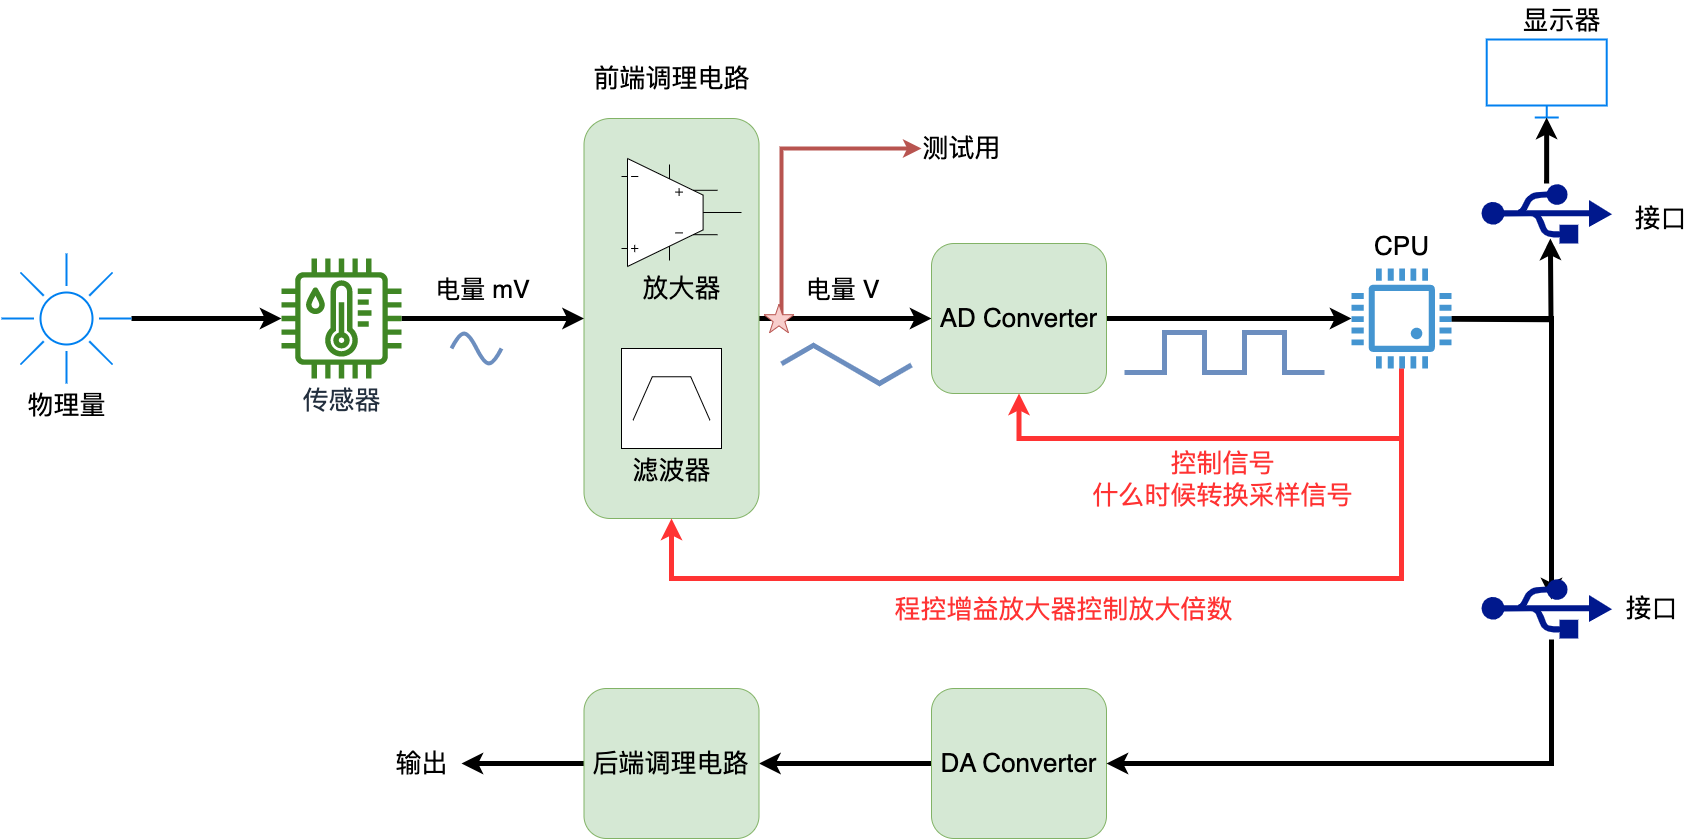

The diagram above was exported from draw.io. Its source (the exported page's mxGraphModel, read from the mxfile embedded in the PNG):
<mxGraphModel dx="3569" dy="1715" grid="1" gridSize="10" guides="1" tooltips="1" connect="1" arrows="1" fold="1" page="0" pageScale="1" pageWidth="827" pageHeight="1169" math="0" shadow="0">
  <root>
    <mxCell id="0" />
    <mxCell id="1" parent="0" />
    <mxCell id="8aHafwsw5HWpSEImtDsc-14" style="edgeStyle=orthogonalEdgeStyle;rounded=0;orthogonalLoop=1;jettySize=auto;html=1;strokeWidth=5;" edge="1" parent="1" source="8aHafwsw5HWpSEImtDsc-8" target="8aHafwsw5HWpSEImtDsc-13">
      <mxGeometry relative="1" as="geometry" />
    </mxCell>
    <mxCell id="8aHafwsw5HWpSEImtDsc-8" value="" style="rounded=1;whiteSpace=wrap;html=1;fillColor=#d5e8d4;strokeColor=#82b366;" vertex="1" parent="1">
      <mxGeometry x="382.5" y="130" width="175" height="400" as="geometry" />
    </mxCell>
    <mxCell id="8aHafwsw5HWpSEImtDsc-10" style="edgeStyle=orthogonalEdgeStyle;rounded=0;orthogonalLoop=1;jettySize=auto;html=1;strokeWidth=5;" edge="1" parent="1" source="8aHafwsw5HWpSEImtDsc-3" target="8aHafwsw5HWpSEImtDsc-8">
      <mxGeometry relative="1" as="geometry" />
    </mxCell>
    <mxCell id="8aHafwsw5HWpSEImtDsc-11" value="&lt;font style=&quot;font-size: 25px;&quot;&gt;电量 mV&lt;/font&gt;" style="edgeLabel;html=1;align=center;verticalAlign=middle;resizable=0;points=[];" vertex="1" connectable="0" parent="8aHafwsw5HWpSEImtDsc-10">
      <mxGeometry x="-0.2656" y="2" relative="1" as="geometry">
        <mxPoint x="13" y="-28" as="offset" />
      </mxGeometry>
    </mxCell>
    <mxCell id="8aHafwsw5HWpSEImtDsc-3" value="&lt;font style=&quot;font-size: 26px;&quot;&gt;传感器&lt;/font&gt;" style="sketch=0;outlineConnect=0;fontColor=#232F3E;gradientColor=none;fillColor=#3F8624;strokeColor=none;dashed=0;verticalLabelPosition=bottom;verticalAlign=top;align=center;html=1;fontSize=12;fontStyle=0;aspect=fixed;pointerEvents=1;shape=mxgraph.aws4.iot_thing_temperature_humidity_sensor;" vertex="1" parent="1">
      <mxGeometry x="80" y="270" width="120" height="120" as="geometry" />
    </mxCell>
    <mxCell id="8aHafwsw5HWpSEImtDsc-5" style="edgeStyle=orthogonalEdgeStyle;rounded=0;orthogonalLoop=1;jettySize=auto;html=1;strokeWidth=5;" edge="1" parent="1" source="8aHafwsw5HWpSEImtDsc-4" target="8aHafwsw5HWpSEImtDsc-3">
      <mxGeometry relative="1" as="geometry" />
    </mxCell>
    <mxCell id="8aHafwsw5HWpSEImtDsc-4" value="&lt;font style=&quot;font-size: 26px;&quot;&gt;物理量&lt;/font&gt;" style="html=1;verticalLabelPosition=bottom;align=center;labelBackgroundColor=#ffffff;verticalAlign=top;strokeWidth=2;strokeColor=#0080F0;shadow=0;dashed=0;shape=mxgraph.ios7.icons.sun;pointerEvents=1" vertex="1" parent="1">
      <mxGeometry x="-200" y="265" width="130" height="130" as="geometry" />
    </mxCell>
    <mxCell id="8aHafwsw5HWpSEImtDsc-6" value="&lt;font style=&quot;font-size: 26px;&quot;&gt;放大器&lt;/font&gt;" style="verticalLabelPosition=bottom;shadow=0;dashed=0;align=center;html=1;verticalAlign=top;shape=mxgraph.electrical.abstract.ota_2;aspect=fixed;" vertex="1" parent="1">
      <mxGeometry x="420" y="170" width="120" height="108" as="geometry" />
    </mxCell>
    <mxCell id="8aHafwsw5HWpSEImtDsc-7" value="&lt;font style=&quot;font-size: 26px;&quot;&gt;滤波器&lt;/font&gt;" style="verticalLabelPosition=bottom;shadow=0;dashed=0;align=center;html=1;verticalAlign=top;shape=mxgraph.electrical.logic_gates.bandpass_filter;" vertex="1" parent="1">
      <mxGeometry x="420" y="360" width="100" height="100" as="geometry" />
    </mxCell>
    <mxCell id="8aHafwsw5HWpSEImtDsc-9" value="&lt;font style=&quot;font-size: 26px;&quot;&gt;前端调理电路&lt;/font&gt;" style="text;html=1;align=center;verticalAlign=middle;resizable=0;points=[];autosize=1;strokeColor=none;fillColor=none;" vertex="1" parent="1">
      <mxGeometry x="380" y="70" width="180" height="40" as="geometry" />
    </mxCell>
    <mxCell id="8aHafwsw5HWpSEImtDsc-12" value="" style="pointerEvents=1;verticalLabelPosition=bottom;shadow=0;dashed=0;align=center;html=1;verticalAlign=top;shape=mxgraph.electrical.waveforms.sine_wave;strokeWidth=4;fillColor=#dae8fc;strokeColor=#6c8ebf;" vertex="1" parent="1">
      <mxGeometry x="250" y="340" width="50" height="40" as="geometry" />
    </mxCell>
    <mxCell id="8aHafwsw5HWpSEImtDsc-24" style="edgeStyle=orthogonalEdgeStyle;rounded=0;orthogonalLoop=1;jettySize=auto;html=1;strokeWidth=5;" edge="1" parent="1" source="8aHafwsw5HWpSEImtDsc-13" target="8aHafwsw5HWpSEImtDsc-23">
      <mxGeometry relative="1" as="geometry" />
    </mxCell>
    <mxCell id="8aHafwsw5HWpSEImtDsc-13" value="&lt;font style=&quot;font-size: 26px;&quot;&gt;AD Converter&lt;/font&gt;" style="rounded=1;whiteSpace=wrap;html=1;fillColor=#d5e8d4;strokeColor=#82b366;" vertex="1" parent="1">
      <mxGeometry x="730" y="255" width="175" height="150" as="geometry" />
    </mxCell>
    <mxCell id="8aHafwsw5HWpSEImtDsc-15" value="&lt;font style=&quot;font-size: 25px;&quot;&gt;电量 V&lt;/font&gt;" style="edgeLabel;html=1;align=center;verticalAlign=middle;resizable=0;points=[];" vertex="1" connectable="0" parent="1">
      <mxGeometry x="640" y="300" as="geometry" />
    </mxCell>
    <mxCell id="8aHafwsw5HWpSEImtDsc-18" value="" style="endArrow=classic;html=1;rounded=0;edgeStyle=orthogonalEdgeStyle;fillColor=#f8cecc;strokeColor=#b85450;strokeWidth=4;" edge="1" parent="1">
      <mxGeometry width="50" height="50" relative="1" as="geometry">
        <mxPoint x="580" y="328" as="sourcePoint" />
        <mxPoint x="720" y="160" as="targetPoint" />
        <Array as="points">
          <mxPoint x="580" y="160" />
        </Array>
      </mxGeometry>
    </mxCell>
    <mxCell id="8aHafwsw5HWpSEImtDsc-20" value="&lt;font style=&quot;font-size: 26px;&quot;&gt;测试用&lt;/font&gt;" style="text;html=1;align=center;verticalAlign=middle;resizable=0;points=[];autosize=1;strokeColor=none;fillColor=none;" vertex="1" parent="1">
      <mxGeometry x="710" y="140" width="100" height="40" as="geometry" />
    </mxCell>
    <mxCell id="8aHafwsw5HWpSEImtDsc-21" value="" style="verticalLabelPosition=bottom;verticalAlign=top;html=1;shape=mxgraph.basic.star;aspect=fixed;fillColor=#f8cecc;strokeColor=#b85450;" vertex="1" parent="1">
      <mxGeometry x="562.5" y="315.75" width="30" height="28.5" as="geometry" />
    </mxCell>
    <mxCell id="8aHafwsw5HWpSEImtDsc-35" style="edgeStyle=orthogonalEdgeStyle;rounded=0;orthogonalLoop=1;jettySize=auto;html=1;entryX=0.5;entryY=1;entryDx=0;entryDy=0;strokeWidth=5;fillColor=#f8cecc;strokeColor=#ff3333;" edge="1" parent="1" source="8aHafwsw5HWpSEImtDsc-23" target="8aHafwsw5HWpSEImtDsc-8">
      <mxGeometry relative="1" as="geometry">
        <Array as="points">
          <mxPoint x="1200" y="590" />
          <mxPoint x="470" y="590" />
        </Array>
      </mxGeometry>
    </mxCell>
    <mxCell id="8aHafwsw5HWpSEImtDsc-36" value="&lt;font color=&quot;#ff3333&quot; style=&quot;font-size: 26px;&quot;&gt;程控增益放大器控制放大倍数&lt;/font&gt;" style="edgeLabel;html=1;align=center;verticalAlign=middle;resizable=0;points=[];" vertex="1" connectable="0" parent="8aHafwsw5HWpSEImtDsc-35">
      <mxGeometry x="0.0468" relative="1" as="geometry">
        <mxPoint x="-26" y="30" as="offset" />
      </mxGeometry>
    </mxCell>
    <mxCell id="8aHafwsw5HWpSEImtDsc-38" style="edgeStyle=orthogonalEdgeStyle;rounded=0;orthogonalLoop=1;jettySize=auto;html=1;entryX=0.5;entryY=1;entryDx=0;entryDy=0;strokeWidth=5;fillColor=#f8cecc;strokeColor=#ff3333;" edge="1" parent="1" source="8aHafwsw5HWpSEImtDsc-23" target="8aHafwsw5HWpSEImtDsc-13">
      <mxGeometry relative="1" as="geometry">
        <Array as="points">
          <mxPoint x="1200" y="450" />
          <mxPoint x="818" y="450" />
        </Array>
      </mxGeometry>
    </mxCell>
    <mxCell id="8aHafwsw5HWpSEImtDsc-40" value="&lt;font color=&quot;#ff3333&quot; style=&quot;font-size: 26px;&quot;&gt;控制信号&lt;br&gt;什么时候转换采样信号&lt;/font&gt;" style="edgeLabel;html=1;align=center;verticalAlign=middle;resizable=0;points=[];" vertex="1" connectable="0" parent="8aHafwsw5HWpSEImtDsc-38">
      <mxGeometry x="0.3475" y="3" relative="1" as="geometry">
        <mxPoint x="85" y="37" as="offset" />
      </mxGeometry>
    </mxCell>
    <mxCell id="8aHafwsw5HWpSEImtDsc-57" style="edgeStyle=orthogonalEdgeStyle;rounded=0;orthogonalLoop=1;jettySize=auto;html=1;entryX=0.537;entryY=0.35;entryDx=0;entryDy=0;entryPerimeter=0;strokeWidth=5;" edge="1" parent="1" source="8aHafwsw5HWpSEImtDsc-23" target="8aHafwsw5HWpSEImtDsc-54">
      <mxGeometry relative="1" as="geometry" />
    </mxCell>
    <mxCell id="8aHafwsw5HWpSEImtDsc-66" style="edgeStyle=orthogonalEdgeStyle;rounded=0;orthogonalLoop=1;jettySize=auto;html=1;entryX=0.528;entryY=0.903;entryDx=0;entryDy=0;entryPerimeter=0;strokeWidth=5;" edge="1" parent="1">
      <mxGeometry relative="1" as="geometry">
        <mxPoint x="1250" y="330.83234567901246" as="sourcePoint" />
        <mxPoint x="1348.86704" y="250.00000000000006" as="targetPoint" />
      </mxGeometry>
    </mxCell>
    <mxCell id="8aHafwsw5HWpSEImtDsc-23" value="" style="pointerEvents=1;shadow=0;dashed=0;html=1;strokeColor=none;fillColor=#4495D1;labelPosition=center;verticalLabelPosition=bottom;verticalAlign=top;align=center;outlineConnect=0;shape=mxgraph.veeam.cpu;aspect=fixed;" vertex="1" parent="1">
      <mxGeometry x="1150" y="280" width="100" height="100" as="geometry" />
    </mxCell>
    <mxCell id="8aHafwsw5HWpSEImtDsc-31" value="" style="endArrow=none;html=1;rounded=0;edgeStyle=isometricEdgeStyle;strokeWidth=5;fillColor=#dae8fc;strokeColor=#6c8ebf;" edge="1" parent="1">
      <mxGeometry width="50" height="50" relative="1" as="geometry">
        <mxPoint x="580" y="375.39" as="sourcePoint" />
        <mxPoint x="710" y="376.52" as="targetPoint" />
      </mxGeometry>
    </mxCell>
    <mxCell id="8aHafwsw5HWpSEImtDsc-34" value="" style="endArrow=none;html=1;rounded=0;edgeStyle=orthogonalEdgeStyle;strokeWidth=5;fillColor=#dae8fc;strokeColor=#6c8ebf;" edge="1" parent="1">
      <mxGeometry width="50" height="50" relative="1" as="geometry">
        <mxPoint x="923" y="383.97" as="sourcePoint" />
        <mxPoint x="1123" y="383.97" as="targetPoint" />
        <Array as="points">
          <mxPoint x="963" y="383.97" />
          <mxPoint x="963" y="343.97" />
          <mxPoint x="1003" y="343.97" />
          <mxPoint x="1003" y="383.97" />
          <mxPoint x="1043" y="383.97" />
          <mxPoint x="1043" y="343.97" />
          <mxPoint x="1083" y="343.97" />
          <mxPoint x="1083" y="383.97" />
          <mxPoint x="1093" y="383.97" />
        </Array>
      </mxGeometry>
    </mxCell>
    <mxCell id="8aHafwsw5HWpSEImtDsc-39" value="&lt;font style=&quot;font-size: 26px;&quot;&gt;CPU&lt;/font&gt;" style="text;html=1;align=center;verticalAlign=middle;resizable=0;points=[];autosize=1;strokeColor=none;fillColor=none;" vertex="1" parent="1">
      <mxGeometry x="1160" y="238" width="80" height="40" as="geometry" />
    </mxCell>
    <mxCell id="8aHafwsw5HWpSEImtDsc-44" style="edgeStyle=orthogonalEdgeStyle;rounded=0;orthogonalLoop=1;jettySize=auto;html=1;strokeWidth=5;" edge="1" parent="1" source="8aHafwsw5HWpSEImtDsc-42" target="8aHafwsw5HWpSEImtDsc-43">
      <mxGeometry relative="1" as="geometry" />
    </mxCell>
    <mxCell id="8aHafwsw5HWpSEImtDsc-42" value="&lt;font style=&quot;font-size: 26px;&quot;&gt;DA Converter&lt;/font&gt;" style="rounded=1;whiteSpace=wrap;html=1;fillColor=#d5e8d4;strokeColor=#82b366;" vertex="1" parent="1">
      <mxGeometry x="730" y="700" width="175" height="150" as="geometry" />
    </mxCell>
    <mxCell id="8aHafwsw5HWpSEImtDsc-50" style="edgeStyle=orthogonalEdgeStyle;rounded=0;orthogonalLoop=1;jettySize=auto;html=1;strokeWidth=5;" edge="1" parent="1" source="8aHafwsw5HWpSEImtDsc-43" target="8aHafwsw5HWpSEImtDsc-49">
      <mxGeometry relative="1" as="geometry" />
    </mxCell>
    <mxCell id="8aHafwsw5HWpSEImtDsc-43" value="&lt;span style=&quot;font-size: 26px;&quot;&gt;后端调理电路&lt;/span&gt;" style="rounded=1;whiteSpace=wrap;html=1;fillColor=#d5e8d4;strokeColor=#82b366;" vertex="1" parent="1">
      <mxGeometry x="382.5" y="700" width="175" height="150" as="geometry" />
    </mxCell>
    <mxCell id="8aHafwsw5HWpSEImtDsc-49" value="&lt;font style=&quot;font-size: 26px;&quot;&gt;输出&lt;/font&gt;" style="text;html=1;align=center;verticalAlign=middle;resizable=0;points=[];autosize=1;strokeColor=none;fillColor=none;" vertex="1" parent="1">
      <mxGeometry x="180" y="755" width="80" height="40" as="geometry" />
    </mxCell>
    <mxCell id="8aHafwsw5HWpSEImtDsc-51" value="" style="html=1;verticalLabelPosition=bottom;align=center;labelBackgroundColor=#ffffff;verticalAlign=top;strokeWidth=2;strokeColor=#0080F0;shadow=0;dashed=0;shape=mxgraph.ios7.icons.monitor;aspect=fixed;" vertex="1" parent="1">
      <mxGeometry x="1285.21" y="51" width="120" height="78" as="geometry" />
    </mxCell>
    <mxCell id="8aHafwsw5HWpSEImtDsc-53" value="&lt;font style=&quot;font-size: 26px;&quot;&gt;显示器&lt;/font&gt;" style="text;html=1;align=center;verticalAlign=middle;resizable=0;points=[];autosize=1;strokeColor=none;fillColor=none;" vertex="1" parent="1">
      <mxGeometry x="1310" y="12" width="100" height="40" as="geometry" />
    </mxCell>
    <mxCell id="8aHafwsw5HWpSEImtDsc-58" style="edgeStyle=orthogonalEdgeStyle;rounded=0;orthogonalLoop=1;jettySize=auto;html=1;entryX=1;entryY=0.5;entryDx=0;entryDy=0;exitX=0.537;exitY=1.017;exitDx=0;exitDy=0;exitPerimeter=0;strokeWidth=5;" edge="1" parent="1" source="8aHafwsw5HWpSEImtDsc-54" target="8aHafwsw5HWpSEImtDsc-42">
      <mxGeometry relative="1" as="geometry" />
    </mxCell>
    <mxCell id="8aHafwsw5HWpSEImtDsc-54" value="" style="sketch=0;aspect=fixed;pointerEvents=1;shadow=0;dashed=0;html=1;strokeColor=none;labelPosition=center;verticalLabelPosition=bottom;verticalAlign=top;align=center;fillColor=#00188D;shape=mxgraph.mscae.enterprise.usb" vertex="1" parent="1">
      <mxGeometry x="1280" y="590" width="130.43" height="60" as="geometry" />
    </mxCell>
    <mxCell id="8aHafwsw5HWpSEImtDsc-59" value="&lt;font style=&quot;font-size: 26px;&quot;&gt;接口&lt;/font&gt;" style="text;html=1;align=center;verticalAlign=middle;resizable=0;points=[];autosize=1;strokeColor=none;fillColor=none;" vertex="1" parent="1">
      <mxGeometry x="1410.43" y="600" width="80" height="40" as="geometry" />
    </mxCell>
    <mxCell id="8aHafwsw5HWpSEImtDsc-62" style="edgeStyle=orthogonalEdgeStyle;rounded=0;orthogonalLoop=1;jettySize=auto;html=1;strokeWidth=5;" edge="1" parent="1" source="8aHafwsw5HWpSEImtDsc-60" target="8aHafwsw5HWpSEImtDsc-51">
      <mxGeometry relative="1" as="geometry">
        <Array as="points">
          <mxPoint x="1345" y="180" />
          <mxPoint x="1345" y="180" />
        </Array>
      </mxGeometry>
    </mxCell>
    <mxCell id="8aHafwsw5HWpSEImtDsc-60" value="" style="sketch=0;aspect=fixed;pointerEvents=1;shadow=0;dashed=0;html=1;strokeColor=none;labelPosition=center;verticalLabelPosition=bottom;verticalAlign=top;align=center;fillColor=#00188D;shape=mxgraph.mscae.enterprise.usb" vertex="1" parent="1">
      <mxGeometry x="1280" y="195" width="130.43" height="60" as="geometry" />
    </mxCell>
    <mxCell id="8aHafwsw5HWpSEImtDsc-61" value="&lt;font style=&quot;font-size: 26px;&quot;&gt;接口&lt;/font&gt;" style="text;html=1;align=center;verticalAlign=middle;resizable=0;points=[];autosize=1;strokeColor=none;fillColor=none;" vertex="1" parent="1">
      <mxGeometry x="1418.64" y="210" width="80" height="40" as="geometry" />
    </mxCell>
  </root>
</mxGraphModel>